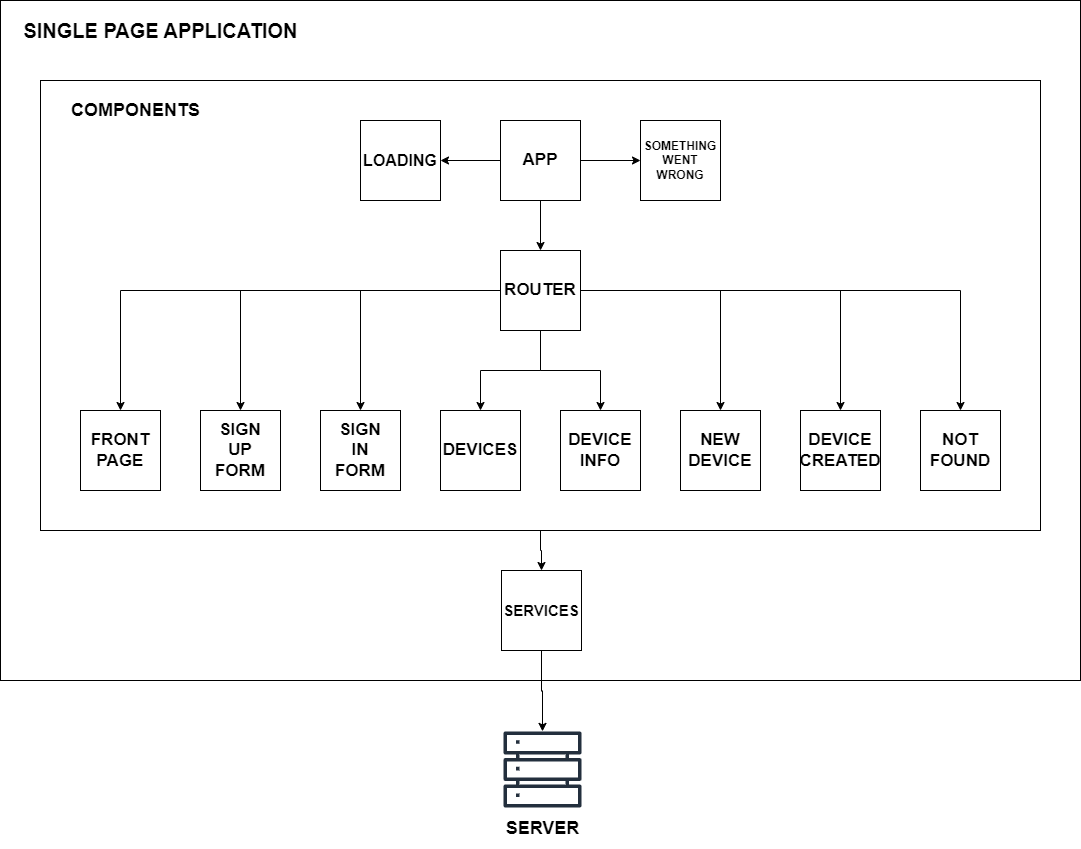

The diagram above was exported from draw.io. Its source (the exported page's mxGraphModel, read from the mxfile embedded in the PNG):
<mxGraphModel dx="1863" dy="1775" grid="1" gridSize="10" guides="1" tooltips="1" connect="1" arrows="1" fold="1" page="1" pageScale="1" pageWidth="827" pageHeight="1169" math="0" shadow="0">
  <root>
    <mxCell id="0" />
    <mxCell id="1" parent="0" />
    <mxCell id="CJYGBjZM9zFcXktIf7zY-81" value="" style="rounded=0;whiteSpace=wrap;html=1;fontSize=17;" parent="1" vertex="1">
      <mxGeometry x="-200" y="-200" width="1080" height="680" as="geometry" />
    </mxCell>
    <mxCell id="CJYGBjZM9zFcXktIf7zY-80" style="edgeStyle=orthogonalEdgeStyle;rounded=0;orthogonalLoop=1;jettySize=auto;html=1;entryX=0.5;entryY=0;entryDx=0;entryDy=0;fontSize=17;" parent="1" source="CJYGBjZM9zFcXktIf7zY-77" target="CJYGBjZM9zFcXktIf7zY-79" edge="1">
      <mxGeometry relative="1" as="geometry" />
    </mxCell>
    <mxCell id="CJYGBjZM9zFcXktIf7zY-77" value="" style="rounded=0;whiteSpace=wrap;html=1;fontSize=17;" parent="1" vertex="1">
      <mxGeometry x="-160" y="-120" width="1000" height="450" as="geometry" />
    </mxCell>
    <mxCell id="CJYGBjZM9zFcXktIf7zY-6" style="edgeStyle=orthogonalEdgeStyle;rounded=0;orthogonalLoop=1;jettySize=auto;html=1;entryX=0.5;entryY=0;entryDx=0;entryDy=0;fontStyle=1;fontSize=17;" parent="1" source="CJYGBjZM9zFcXktIf7zY-4" target="CJYGBjZM9zFcXktIf7zY-5" edge="1">
      <mxGeometry relative="1" as="geometry" />
    </mxCell>
    <mxCell id="CJYGBjZM9zFcXktIf7zY-15" style="edgeStyle=orthogonalEdgeStyle;rounded=0;orthogonalLoop=1;jettySize=auto;html=1;entryX=0.5;entryY=0;entryDx=0;entryDy=0;fontStyle=1;fontSize=17;" parent="1" source="CJYGBjZM9zFcXktIf7zY-4" target="CJYGBjZM9zFcXktIf7zY-63" edge="1">
      <mxGeometry relative="1" as="geometry">
        <mxPoint x="120" y="210" as="targetPoint" />
      </mxGeometry>
    </mxCell>
    <mxCell id="CJYGBjZM9zFcXktIf7zY-16" style="edgeStyle=orthogonalEdgeStyle;rounded=0;orthogonalLoop=1;jettySize=auto;html=1;entryX=0.5;entryY=0;entryDx=0;entryDy=0;fontStyle=1;fontSize=17;" parent="1" source="CJYGBjZM9zFcXktIf7zY-4" target="CJYGBjZM9zFcXktIf7zY-64" edge="1">
      <mxGeometry relative="1" as="geometry">
        <mxPoint x="240" y="210" as="targetPoint" />
      </mxGeometry>
    </mxCell>
    <mxCell id="CJYGBjZM9zFcXktIf7zY-21" style="edgeStyle=orthogonalEdgeStyle;rounded=0;orthogonalLoop=1;jettySize=auto;html=1;entryX=0.5;entryY=0;entryDx=0;entryDy=0;fontStyle=1;fontSize=17;" parent="1" source="CJYGBjZM9zFcXktIf7zY-4" target="CJYGBjZM9zFcXktIf7zY-20" edge="1">
      <mxGeometry relative="1" as="geometry" />
    </mxCell>
    <mxCell id="CJYGBjZM9zFcXktIf7zY-65" style="edgeStyle=orthogonalEdgeStyle;rounded=0;orthogonalLoop=1;jettySize=auto;html=1;entryX=0.5;entryY=0;entryDx=0;entryDy=0;fontStyle=1;fontSize=17;" parent="1" source="CJYGBjZM9zFcXktIf7zY-4" target="CJYGBjZM9zFcXktIf7zY-55" edge="1">
      <mxGeometry relative="1" as="geometry" />
    </mxCell>
    <mxCell id="CJYGBjZM9zFcXktIf7zY-66" style="edgeStyle=orthogonalEdgeStyle;rounded=0;orthogonalLoop=1;jettySize=auto;html=1;entryX=0.5;entryY=0;entryDx=0;entryDy=0;fontStyle=1;fontSize=17;" parent="1" source="CJYGBjZM9zFcXktIf7zY-4" target="CJYGBjZM9zFcXktIf7zY-14" edge="1">
      <mxGeometry relative="1" as="geometry" />
    </mxCell>
    <mxCell id="CJYGBjZM9zFcXktIf7zY-67" style="edgeStyle=orthogonalEdgeStyle;rounded=0;orthogonalLoop=1;jettySize=auto;html=1;fontStyle=1;fontSize=17;" parent="1" source="CJYGBjZM9zFcXktIf7zY-4" target="CJYGBjZM9zFcXktIf7zY-32" edge="1">
      <mxGeometry relative="1" as="geometry" />
    </mxCell>
    <mxCell id="CJYGBjZM9zFcXktIf7zY-69" style="edgeStyle=orthogonalEdgeStyle;rounded=0;orthogonalLoop=1;jettySize=auto;html=1;entryX=0.5;entryY=0;entryDx=0;entryDy=0;fontStyle=1;fontSize=17;" parent="1" source="CJYGBjZM9zFcXktIf7zY-4" target="CJYGBjZM9zFcXktIf7zY-68" edge="1">
      <mxGeometry relative="1" as="geometry" />
    </mxCell>
    <mxCell id="CJYGBjZM9zFcXktIf7zY-4" value="ROUTER" style="whiteSpace=wrap;html=1;aspect=fixed;fontStyle=1;fontSize=17;" parent="1" vertex="1">
      <mxGeometry x="300" y="50" width="80" height="80" as="geometry" />
    </mxCell>
    <mxCell id="CJYGBjZM9zFcXktIf7zY-5" value="FRONT&lt;br style=&quot;font-size: 17px;&quot;&gt;PAGE" style="whiteSpace=wrap;html=1;aspect=fixed;fontStyle=1;fontSize=17;" parent="1" vertex="1">
      <mxGeometry x="-120" y="210" width="80" height="80" as="geometry" />
    </mxCell>
    <mxCell id="CJYGBjZM9zFcXktIf7zY-14" value="DEVICE&lt;br style=&quot;font-size: 17px;&quot;&gt;INFO" style="whiteSpace=wrap;html=1;aspect=fixed;fontStyle=1;fontSize=17;" parent="1" vertex="1">
      <mxGeometry x="360" y="210" width="80" height="80" as="geometry" />
    </mxCell>
    <mxCell id="CJYGBjZM9zFcXktIf7zY-20" value="DEVICE&lt;br style=&quot;font-size: 17px;&quot;&gt;CREATED" style="whiteSpace=wrap;html=1;aspect=fixed;fontStyle=1;fontSize=17;" parent="1" vertex="1">
      <mxGeometry x="600" y="210" width="80" height="80" as="geometry" />
    </mxCell>
    <mxCell id="CJYGBjZM9zFcXktIf7zY-32" value="NEW&lt;br style=&quot;font-size: 17px;&quot;&gt;DEVICE" style="whiteSpace=wrap;html=1;aspect=fixed;fontStyle=1;fontSize=17;" parent="1" vertex="1">
      <mxGeometry x="480" y="210" width="80" height="80" as="geometry" />
    </mxCell>
    <mxCell id="CJYGBjZM9zFcXktIf7zY-55" value="DEVICES" style="whiteSpace=wrap;html=1;aspect=fixed;fontStyle=1;fontSize=17;" parent="1" vertex="1">
      <mxGeometry x="240" y="210" width="80" height="80" as="geometry" />
    </mxCell>
    <mxCell id="CJYGBjZM9zFcXktIf7zY-63" value="SIGN &lt;br style=&quot;font-size: 17px;&quot;&gt;UP&lt;br style=&quot;font-size: 17px;&quot;&gt;FORM" style="whiteSpace=wrap;html=1;aspect=fixed;fontStyle=1;fontSize=17;" parent="1" vertex="1">
      <mxGeometry y="210" width="80" height="80" as="geometry" />
    </mxCell>
    <mxCell id="CJYGBjZM9zFcXktIf7zY-64" value="SIGN&lt;br style=&quot;font-size: 17px;&quot;&gt;IN&lt;br style=&quot;font-size: 17px;&quot;&gt;FORM" style="whiteSpace=wrap;html=1;aspect=fixed;fontStyle=1;fontSize=17;" parent="1" vertex="1">
      <mxGeometry x="120" y="210" width="80" height="80" as="geometry" />
    </mxCell>
    <mxCell id="CJYGBjZM9zFcXktIf7zY-68" value="NOT&lt;br style=&quot;font-size: 17px;&quot;&gt;FOUND" style="whiteSpace=wrap;html=1;aspect=fixed;fontStyle=1;fontSize=17;" parent="1" vertex="1">
      <mxGeometry x="720" y="210" width="80" height="80" as="geometry" />
    </mxCell>
    <mxCell id="CJYGBjZM9zFcXktIf7zY-72" style="edgeStyle=orthogonalEdgeStyle;rounded=0;orthogonalLoop=1;jettySize=auto;html=1;entryX=0.5;entryY=0;entryDx=0;entryDy=0;fontStyle=1;fontSize=17;" parent="1" source="CJYGBjZM9zFcXktIf7zY-70" target="CJYGBjZM9zFcXktIf7zY-4" edge="1">
      <mxGeometry relative="1" as="geometry" />
    </mxCell>
    <mxCell id="CJYGBjZM9zFcXktIf7zY-75" style="edgeStyle=orthogonalEdgeStyle;rounded=0;orthogonalLoop=1;jettySize=auto;html=1;entryX=1;entryY=0.5;entryDx=0;entryDy=0;fontSize=17;" parent="1" source="CJYGBjZM9zFcXktIf7zY-70" target="CJYGBjZM9zFcXktIf7zY-73" edge="1">
      <mxGeometry relative="1" as="geometry" />
    </mxCell>
    <mxCell id="CJYGBjZM9zFcXktIf7zY-76" style="edgeStyle=orthogonalEdgeStyle;rounded=0;orthogonalLoop=1;jettySize=auto;html=1;entryX=0;entryY=0.5;entryDx=0;entryDy=0;fontSize=17;" parent="1" source="CJYGBjZM9zFcXktIf7zY-70" target="CJYGBjZM9zFcXktIf7zY-74" edge="1">
      <mxGeometry relative="1" as="geometry" />
    </mxCell>
    <mxCell id="CJYGBjZM9zFcXktIf7zY-70" value="APP" style="whiteSpace=wrap;html=1;aspect=fixed;fontStyle=1;fontSize=17;" parent="1" vertex="1">
      <mxGeometry x="300" y="-80" width="80" height="80" as="geometry" />
    </mxCell>
    <mxCell id="CJYGBjZM9zFcXktIf7zY-73" value="LOADING" style="whiteSpace=wrap;html=1;aspect=fixed;fontStyle=1;fontSize=16;" parent="1" vertex="1">
      <mxGeometry x="160" y="-80" width="80" height="80" as="geometry" />
    </mxCell>
    <mxCell id="CJYGBjZM9zFcXktIf7zY-74" value="SOMETHING&lt;br&gt;WENT&lt;br&gt;WRONG" style="whiteSpace=wrap;html=1;aspect=fixed;fontStyle=1" parent="1" vertex="1">
      <mxGeometry x="440" y="-80" width="80" height="80" as="geometry" />
    </mxCell>
    <mxCell id="CJYGBjZM9zFcXktIf7zY-78" value="COMPONENTS" style="text;html=1;align=center;verticalAlign=middle;resizable=0;points=[];autosize=1;strokeColor=none;fillColor=none;fontStyle=1;fontSize=18;" parent="1" vertex="1">
      <mxGeometry x="-140" y="-110" width="150" height="40" as="geometry" />
    </mxCell>
    <mxCell id="CJYGBjZM9zFcXktIf7zY-85" style="edgeStyle=orthogonalEdgeStyle;rounded=0;orthogonalLoop=1;jettySize=auto;html=1;fontSize=17;" parent="1" source="CJYGBjZM9zFcXktIf7zY-79" target="CJYGBjZM9zFcXktIf7zY-84" edge="1">
      <mxGeometry relative="1" as="geometry" />
    </mxCell>
    <mxCell id="CJYGBjZM9zFcXktIf7zY-79" value="SERVICES" style="whiteSpace=wrap;html=1;aspect=fixed;fontStyle=1;fontSize=15;" parent="1" vertex="1">
      <mxGeometry x="301" y="370" width="80" height="80" as="geometry" />
    </mxCell>
    <mxCell id="CJYGBjZM9zFcXktIf7zY-82" value="SINGLE PAGE APPLICATION" style="text;html=1;align=center;verticalAlign=middle;resizable=0;points=[];autosize=1;strokeColor=none;fillColor=none;fontStyle=1;fontSize=20;" parent="1" vertex="1">
      <mxGeometry x="-190" y="-190" width="300" height="40" as="geometry" />
    </mxCell>
    <mxCell id="CJYGBjZM9zFcXktIf7zY-84" value="" style="sketch=0;outlineConnect=0;fontColor=#232F3E;gradientColor=none;fillColor=#232F3D;strokeColor=none;dashed=0;verticalLabelPosition=bottom;verticalAlign=top;align=center;html=1;fontSize=17;fontStyle=0;aspect=fixed;pointerEvents=1;shape=mxgraph.aws4.servers;" parent="1" vertex="1">
      <mxGeometry x="303" y="530" width="78" height="78" as="geometry" />
    </mxCell>
    <mxCell id="CJYGBjZM9zFcXktIf7zY-86" value="SERVER" style="text;html=1;align=center;verticalAlign=middle;resizable=0;points=[];autosize=1;strokeColor=none;fillColor=none;fontStyle=1;fontSize=18;" parent="1" vertex="1">
      <mxGeometry x="292" y="608" width="100" height="40" as="geometry" />
    </mxCell>
  </root>
</mxGraphModel>